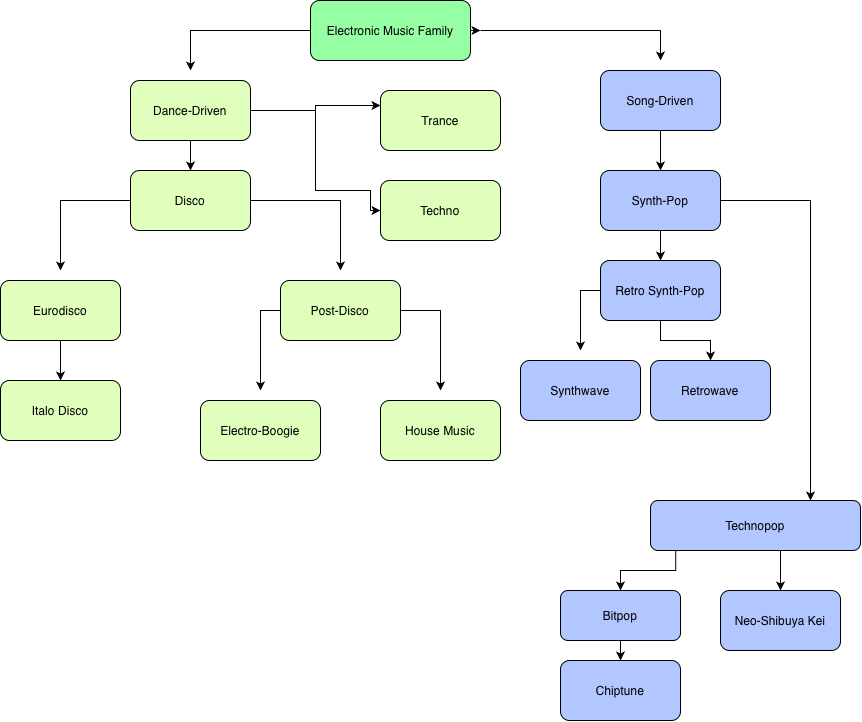

The diagram above was exported from draw.io. Its source (the exported page's mxGraphModel, read from the mxfile embedded in the PNG):
<mxGraphModel dx="990" dy="597" grid="1" gridSize="10" guides="1" tooltips="1" connect="1" arrows="1" fold="1" page="1" pageScale="1" pageWidth="850" pageHeight="1100" math="0" shadow="0">
  <root>
    <mxCell id="0" />
    <mxCell id="1" parent="0" />
    <mxCell id="HZqPe0St5j-6ahB8MKCX-4" edge="1" parent="1" style="edgeStyle=orthogonalEdgeStyle;rounded=0;orthogonalLoop=1;jettySize=auto;html=1;">
      <mxGeometry relative="1" x="0.1429" as="geometry">
        <mxPoint x="500" y="40" as="sourcePoint" />
        <mxPoint x="680" y="70" as="targetPoint" />
      </mxGeometry>
    </mxCell>
    <mxCell id="HZqPe0St5j-6ahB8MKCX-8" edge="1" parent="1" source="HZqPe0St5j-6ahB8MKCX-1" style="edgeStyle=orthogonalEdgeStyle;rounded=0;orthogonalLoop=1;jettySize=auto;html=1;">
      <mxGeometry relative="1" x="-0.125" as="geometry">
        <mxPoint x="210" y="80" as="targetPoint" />
      </mxGeometry>
    </mxCell>
    <mxCell id="HZqPe0St5j-6ahB8MKCX-24" edge="1" parent="1" source="HZqPe0St5j-6ahB8MKCX-1" style="edgeStyle=orthogonalEdgeStyle;rounded=0;orthogonalLoop=1;jettySize=auto;html=1;exitX=1;exitY=0.5;exitDx=0;exitDy=0;">
      <mxGeometry relative="1" as="geometry">
        <mxPoint x="500" y="40" as="targetPoint" />
      </mxGeometry>
    </mxCell>
    <mxCell id="HZqPe0St5j-6ahB8MKCX-1" parent="1" style="rounded=1;whiteSpace=wrap;html=1;roundedPerimeter=1;fillColor=#96FFA4;" value="Electronic Music Family" vertex="1">
      <mxGeometry height="60" width="160" x="330" y="10" as="geometry" />
    </mxCell>
    <mxCell id="HZqPe0St5j-6ahB8MKCX-19" edge="1" parent="1" source="HZqPe0St5j-6ahB8MKCX-5" style="edgeStyle=orthogonalEdgeStyle;rounded=0;orthogonalLoop=1;jettySize=auto;html=1;exitX=1;exitY=0.5;exitDx=0;exitDy=0;entryX=0;entryY=0.5;entryDx=0;entryDy=0;endArrow=classic;endFill=1;" target="HZqPe0St5j-6ahB8MKCX-21">
      <mxGeometry relative="1" x="-0.4783" as="geometry">
        <Array as="points">
          <mxPoint x="335" y="120" />
          <mxPoint x="335" y="200" />
          <mxPoint x="390" y="200" />
          <mxPoint x="390" y="220" />
        </Array>
        <mxPoint x="390" y="120" as="targetPoint" />
      </mxGeometry>
    </mxCell>
    <mxCell id="HZqPe0St5j-6ahB8MKCX-22" edge="1" parent="1" source="HZqPe0St5j-6ahB8MKCX-5" style="edgeStyle=orthogonalEdgeStyle;rounded=0;orthogonalLoop=1;jettySize=auto;html=1;entryX=0;entryY=0.25;entryDx=0;entryDy=0;" target="HZqPe0St5j-6ahB8MKCX-20">
      <mxGeometry relative="1" as="geometry" />
    </mxCell>
    <mxCell id="HZqPe0St5j-6ahB8MKCX-26" edge="1" parent="1" source="HZqPe0St5j-6ahB8MKCX-5" style="edgeStyle=orthogonalEdgeStyle;rounded=0;orthogonalLoop=1;jettySize=auto;html=1;" target="HZqPe0St5j-6ahB8MKCX-7" value="">
      <mxGeometry relative="1" as="geometry" />
    </mxCell>
    <mxCell id="HZqPe0St5j-6ahB8MKCX-5" parent="1" style="rounded=1;whiteSpace=wrap;html=1;roundedPerimeter=1;fillColor=#E0FFBC;" value="Dance-Driven" vertex="1">
      <mxGeometry height="60" width="120" x="150" y="90" as="geometry" />
    </mxCell>
    <mxCell id="HZqPe0St5j-6ahB8MKCX-28" edge="1" parent="1" source="HZqPe0St5j-6ahB8MKCX-6" style="edgeStyle=orthogonalEdgeStyle;rounded=0;orthogonalLoop=1;jettySize=auto;html=1;" target="HZqPe0St5j-6ahB8MKCX-27" value="">
      <mxGeometry relative="1" as="geometry" />
    </mxCell>
    <mxCell id="HZqPe0St5j-6ahB8MKCX-6" parent="1" style="rounded=1;whiteSpace=wrap;html=1;roundedPerimeter=1;fillColor=#B2C6FF;" value="Song-Driven" vertex="1">
      <mxGeometry height="60" width="120" x="620" y="80" as="geometry" />
    </mxCell>
    <mxCell id="HZqPe0St5j-6ahB8MKCX-9" edge="1" parent="1" source="HZqPe0St5j-6ahB8MKCX-7" style="edgeStyle=orthogonalEdgeStyle;rounded=0;orthogonalLoop=1;jettySize=auto;html=1;">
      <mxGeometry relative="1" as="geometry">
        <mxPoint x="80" y="280" as="targetPoint" />
      </mxGeometry>
    </mxCell>
    <mxCell id="HZqPe0St5j-6ahB8MKCX-10" edge="1" parent="1" source="HZqPe0St5j-6ahB8MKCX-7" style="edgeStyle=orthogonalEdgeStyle;rounded=0;orthogonalLoop=1;jettySize=auto;html=1;">
      <mxGeometry relative="1" as="geometry">
        <mxPoint x="360" y="280" as="targetPoint" />
      </mxGeometry>
    </mxCell>
    <mxCell id="HZqPe0St5j-6ahB8MKCX-7" parent="1" style="rounded=1;whiteSpace=wrap;html=1;roundedPerimeter=1;fillColor=#E0FFBC;" value="Disco" vertex="1">
      <mxGeometry height="60" width="120" x="150" y="180" as="geometry" />
    </mxCell>
    <mxCell id="HZqPe0St5j-6ahB8MKCX-14" edge="1" parent="1" source="HZqPe0St5j-6ahB8MKCX-11" style="edgeStyle=orthogonalEdgeStyle;rounded=0;orthogonalLoop=1;jettySize=auto;html=1;" target="HZqPe0St5j-6ahB8MKCX-13" value="">
      <mxGeometry relative="1" as="geometry" />
    </mxCell>
    <mxCell id="HZqPe0St5j-6ahB8MKCX-11" parent="1" style="rounded=1;whiteSpace=wrap;html=1;roundedPerimeter=1;fillColor=#E0FFBC;" value="Eurodisco" vertex="1">
      <mxGeometry height="60" width="120" x="20" y="290" as="geometry" />
    </mxCell>
    <mxCell id="HZqPe0St5j-6ahB8MKCX-15" edge="1" parent="1" source="HZqPe0St5j-6ahB8MKCX-12" style="edgeStyle=orthogonalEdgeStyle;rounded=0;orthogonalLoop=1;jettySize=auto;html=1;">
      <mxGeometry relative="1" as="geometry">
        <mxPoint x="280" y="400" as="targetPoint" />
      </mxGeometry>
    </mxCell>
    <mxCell id="HZqPe0St5j-6ahB8MKCX-16" edge="1" parent="1" source="HZqPe0St5j-6ahB8MKCX-12" style="edgeStyle=orthogonalEdgeStyle;rounded=0;orthogonalLoop=1;jettySize=auto;html=1;">
      <mxGeometry relative="1" as="geometry">
        <mxPoint x="460" y="400" as="targetPoint" />
      </mxGeometry>
    </mxCell>
    <mxCell id="HZqPe0St5j-6ahB8MKCX-12" parent="1" style="rounded=1;whiteSpace=wrap;html=1;roundedPerimeter=1;fillColor=#E0FFBC;" value="Post-Disco" vertex="1">
      <mxGeometry height="60" width="120" x="300" y="290" as="geometry" />
    </mxCell>
    <mxCell id="HZqPe0St5j-6ahB8MKCX-13" parent="1" style="rounded=1;whiteSpace=wrap;html=1;roundedPerimeter=1;fillColor=#E0FFBC;" value="Italo Disco" vertex="1">
      <mxGeometry height="60" width="120" x="20" y="390" as="geometry" />
    </mxCell>
    <mxCell id="HZqPe0St5j-6ahB8MKCX-17" parent="1" style="rounded=1;whiteSpace=wrap;html=1;roundedPerimeter=1;fillColor=#E0FFBC;" value="Electro-Boogie" vertex="1">
      <mxGeometry height="60" width="120" x="220" y="410" as="geometry" />
    </mxCell>
    <mxCell id="HZqPe0St5j-6ahB8MKCX-18" parent="1" style="rounded=1;whiteSpace=wrap;html=1;roundedPerimeter=1;fillColor=#E0FFBC;" value="House Music" vertex="1">
      <mxGeometry height="60" width="120" x="400" y="410" as="geometry" />
    </mxCell>
    <mxCell id="HZqPe0St5j-6ahB8MKCX-20" parent="1" style="rounded=1;whiteSpace=wrap;html=1;roundedPerimeter=1;fillColor=#E0FFBC;" value="Trance" vertex="1">
      <mxGeometry height="60" width="120" x="400" y="100" as="geometry" />
    </mxCell>
    <mxCell id="HZqPe0St5j-6ahB8MKCX-21" parent="1" style="rounded=1;whiteSpace=wrap;html=1;roundedPerimeter=1;fillColor=#E0FFBC;" value="Techno" vertex="1">
      <mxGeometry height="60" width="120" x="400" y="190" as="geometry" />
    </mxCell>
    <mxCell id="HZqPe0St5j-6ahB8MKCX-30" edge="1" parent="1" source="HZqPe0St5j-6ahB8MKCX-27" style="edgeStyle=orthogonalEdgeStyle;rounded=0;orthogonalLoop=1;jettySize=auto;html=1;" target="HZqPe0St5j-6ahB8MKCX-29" value="">
      <mxGeometry relative="1" as="geometry" />
    </mxCell>
    <mxCell id="HZqPe0St5j-6ahB8MKCX-37" edge="1" parent="1" source="HZqPe0St5j-6ahB8MKCX-27" style="edgeStyle=orthogonalEdgeStyle;rounded=0;orthogonalLoop=1;jettySize=auto;html=1;" target="HZqPe0St5j-6ahB8MKCX-36" value="">
      <mxGeometry relative="1" x="-0.1286" as="geometry">
        <Array as="points">
          <mxPoint x="830" y="210" />
        </Array>
      </mxGeometry>
    </mxCell>
    <mxCell id="HZqPe0St5j-6ahB8MKCX-27" parent="1" style="rounded=1;whiteSpace=wrap;html=1;roundedPerimeter=1;fillColor=#B2C6FF;" value="Synth-Pop" vertex="1">
      <mxGeometry height="60" width="120" x="620" y="180" as="geometry" />
    </mxCell>
    <mxCell id="HZqPe0St5j-6ahB8MKCX-31" edge="1" parent="1" source="HZqPe0St5j-6ahB8MKCX-29" style="edgeStyle=orthogonalEdgeStyle;rounded=0;orthogonalLoop=1;jettySize=auto;html=1;">
      <mxGeometry relative="1" as="geometry">
        <mxPoint x="600" y="360" as="targetPoint" />
      </mxGeometry>
    </mxCell>
    <mxCell id="HZqPe0St5j-6ahB8MKCX-35" edge="1" parent="1" source="HZqPe0St5j-6ahB8MKCX-29" style="edgeStyle=orthogonalEdgeStyle;rounded=0;orthogonalLoop=1;jettySize=auto;html=1;" target="HZqPe0St5j-6ahB8MKCX-34" value="">
      <mxGeometry relative="1" as="geometry" />
    </mxCell>
    <mxCell id="HZqPe0St5j-6ahB8MKCX-29" parent="1" style="rounded=1;whiteSpace=wrap;html=1;roundedPerimeter=1;fillColor=#B2C6FF;" value="Retro Synth-Pop" vertex="1">
      <mxGeometry height="60" width="120" x="620" y="270" as="geometry" />
    </mxCell>
    <mxCell id="HZqPe0St5j-6ahB8MKCX-33" parent="1" style="rounded=1;whiteSpace=wrap;html=1;roundedPerimeter=1;fillColor=#B2C6FF;" value="Synthwave" vertex="1">
      <mxGeometry height="60" width="120" x="540" y="370" as="geometry" />
    </mxCell>
    <mxCell id="HZqPe0St5j-6ahB8MKCX-34" parent="1" style="rounded=1;whiteSpace=wrap;html=1;roundedPerimeter=1;fillColor=#B2C6FF;" value="Retrowave" vertex="1">
      <mxGeometry height="60" width="120" x="670" y="370" as="geometry" />
    </mxCell>
    <mxCell id="HZqPe0St5j-6ahB8MKCX-39" edge="1" parent="1" source="HZqPe0St5j-6ahB8MKCX-36" style="edgeStyle=orthogonalEdgeStyle;rounded=0;orthogonalLoop=1;jettySize=auto;html=1;exitX=0.105;exitY=1.02;exitDx=0;exitDy=0;" target="HZqPe0St5j-6ahB8MKCX-38" value="">
      <mxGeometry relative="1" as="geometry">
        <mxPoint x="720" y="570" as="sourcePoint" />
      </mxGeometry>
    </mxCell>
    <mxCell id="HZqPe0St5j-6ahB8MKCX-42" edge="1" parent="1" source="HZqPe0St5j-6ahB8MKCX-36" style="edgeStyle=orthogonalEdgeStyle;rounded=0;orthogonalLoop=1;jettySize=auto;html=1;">
      <mxGeometry relative="1" as="geometry">
        <Array as="points">
          <mxPoint x="800" y="570" />
          <mxPoint x="800" y="570" />
        </Array>
        <mxPoint x="800" y="600" as="targetPoint" />
      </mxGeometry>
    </mxCell>
    <mxCell id="HZqPe0St5j-6ahB8MKCX-36" parent="1" style="rounded=1;whiteSpace=wrap;html=1;roundedPerimeter=1;fillColor=#B2C6FF;" value="Technopop" vertex="1">
      <mxGeometry height="50" width="210" x="670" y="510" as="geometry" />
    </mxCell>
    <mxCell id="HZqPe0St5j-6ahB8MKCX-41" edge="1" parent="1" source="HZqPe0St5j-6ahB8MKCX-38" style="edgeStyle=orthogonalEdgeStyle;rounded=0;orthogonalLoop=1;jettySize=auto;html=1;" target="HZqPe0St5j-6ahB8MKCX-40" value="">
      <mxGeometry relative="1" as="geometry" />
    </mxCell>
    <mxCell id="HZqPe0St5j-6ahB8MKCX-38" parent="1" style="rounded=1;whiteSpace=wrap;html=1;roundedPerimeter=1;fillColor=#B2C6FF;" value="Bitpop" vertex="1">
      <mxGeometry height="50" width="120" x="580" y="600" as="geometry" />
    </mxCell>
    <mxCell id="HZqPe0St5j-6ahB8MKCX-40" parent="1" style="whiteSpace=wrap;html=1;rounded=1;roundedPerimeter=1;fillColor=#B2C6FF;" value="Chiptune" vertex="1">
      <mxGeometry height="60" width="120" x="580" y="670" as="geometry" />
    </mxCell>
    <mxCell id="HZqPe0St5j-6ahB8MKCX-43" parent="1" style="rounded=1;whiteSpace=wrap;html=1;roundedPerimeter=1;fillColor=#B2C6FF;" value="Neo-Shibuya Kei" vertex="1">
      <mxGeometry height="60" width="120" x="740" y="600" as="geometry" />
    </mxCell>
  </root>
</mxGraphModel>